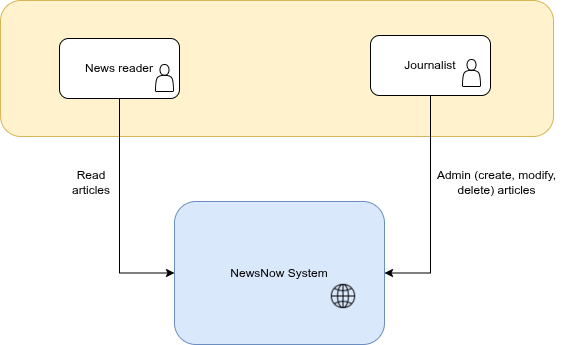

The diagram above was exported from draw.io. Its source (the exported page's mxGraphModel, read from the mxfile embedded in the PNG):
<mxGraphModel dx="1426" dy="738" grid="0" gridSize="10" guides="1" tooltips="1" connect="1" arrows="1" fold="1" page="0" pageScale="1" pageWidth="827" pageHeight="1169" math="0" shadow="0">
  <root>
    <mxCell id="0" />
    <mxCell id="1" parent="0" />
    <mxCell id="4ZrjbutMglgeGfgW3gKz-1" value="" style="rounded=1;whiteSpace=wrap;html=1;fillColor=#fff2cc;strokeColor=#d6b656;" parent="1" vertex="1">
      <mxGeometry x="176" y="186" width="553" height="136" as="geometry" />
    </mxCell>
    <mxCell id="4ZrjbutMglgeGfgW3gKz-5" style="edgeStyle=orthogonalEdgeStyle;rounded=0;orthogonalLoop=1;jettySize=auto;html=1;entryX=0;entryY=0.5;entryDx=0;entryDy=0;" parent="1" source="4ZrjbutMglgeGfgW3gKz-2" target="4ZrjbutMglgeGfgW3gKz-4" edge="1">
      <mxGeometry relative="1" as="geometry" />
    </mxCell>
    <mxCell id="4ZrjbutMglgeGfgW3gKz-2" value="News reader" style="rounded=1;whiteSpace=wrap;html=1;gradientColor=none;fillStyle=solid;" parent="1" vertex="1">
      <mxGeometry x="235" y="224" width="120" height="60" as="geometry" />
    </mxCell>
    <mxCell id="4ZrjbutMglgeGfgW3gKz-6" style="edgeStyle=orthogonalEdgeStyle;rounded=0;orthogonalLoop=1;jettySize=auto;html=1;entryX=1;entryY=0.5;entryDx=0;entryDy=0;" parent="1" source="4ZrjbutMglgeGfgW3gKz-3" target="4ZrjbutMglgeGfgW3gKz-4" edge="1">
      <mxGeometry relative="1" as="geometry" />
    </mxCell>
    <mxCell id="4ZrjbutMglgeGfgW3gKz-3" value="Journalist" style="rounded=1;whiteSpace=wrap;html=1;" parent="1" vertex="1">
      <mxGeometry x="546" y="221" width="120" height="60" as="geometry" />
    </mxCell>
    <mxCell id="4ZrjbutMglgeGfgW3gKz-4" value="News&lt;span style=&quot;background-color: transparent; color: light-dark(rgb(0, 0, 0), rgb(255, 255, 255));&quot;&gt;Now System&lt;/span&gt;" style="rounded=1;whiteSpace=wrap;html=1;fillColor=#dae8fc;strokeColor=#6c8ebf;" parent="1" vertex="1">
      <mxGeometry x="350" y="387" width="210" height="143" as="geometry" />
    </mxCell>
    <mxCell id="4ZrjbutMglgeGfgW3gKz-9" value="" style="shape=actor;whiteSpace=wrap;html=1;" parent="1" vertex="1">
      <mxGeometry x="331" y="250" width="18" height="27" as="geometry" />
    </mxCell>
    <mxCell id="4ZrjbutMglgeGfgW3gKz-10" value="" style="shape=actor;whiteSpace=wrap;html=1;" parent="1" vertex="1">
      <mxGeometry x="638" y="245" width="18" height="27" as="geometry" />
    </mxCell>
    <mxCell id="4ZrjbutMglgeGfgW3gKz-11" value="" style="shape=image;html=1;verticalAlign=top;verticalLabelPosition=bottom;labelBackgroundColor=#ffffff;imageAspect=0;aspect=fixed;image=https://cdn4.iconfinder.com/data/icons/ionicons/512/icon-ios7-world-outline-128.png" parent="1" vertex="1">
      <mxGeometry x="504" y="467" width="30" height="30" as="geometry" />
    </mxCell>
    <mxCell id="NajesspXD5h3dNWnWeZa-1" value="Read articles" style="text;html=1;align=center;verticalAlign=middle;whiteSpace=wrap;rounded=0;" parent="1" vertex="1">
      <mxGeometry x="237" y="353" width="60" height="30" as="geometry" />
    </mxCell>
    <mxCell id="NajesspXD5h3dNWnWeZa-2" value="Admin (create, modify, delete) articles" style="text;html=1;align=center;verticalAlign=middle;whiteSpace=wrap;rounded=0;" parent="1" vertex="1">
      <mxGeometry x="593" y="353" width="159" height="30" as="geometry" />
    </mxCell>
  </root>
</mxGraphModel>